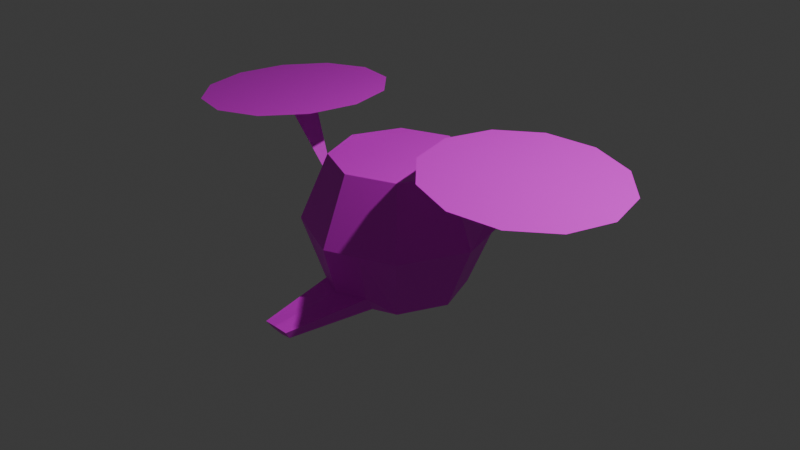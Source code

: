 # Source: enemy3.blend  (saved by Blender 4.5.90; exported with 4.5.12 LTS)
import bpy
from mathutils import Matrix  # noqa: F401  (used for matrix-valued properties, if any)

bpy.ops.wm.read_factory_settings(use_empty=True)
scene = bpy.context.scene
scene.name = 'Scene'

# ---- collections
col_collection = bpy.data.collections.new('Collection'); scene.collection.children.link(col_collection)

# ---- images (referenced by path relative to the original .blend; pixels are not part of the script)
import os
ASSET_DIR = os.environ.get("B2B_ASSET_DIR", "")  # directory of the original .blend (textures are referenced by path, not embedded)
HERE = os.path.dirname(os.path.abspath(__file__))  # packed textures are extracted next to this script under _unpacked/

def load_image(name, relpath, width, height, colorspace="sRGB"):
    """Load a texture the original file referenced (path relative to the .blend, or extracted next to this script)."""
    p = next((c for c in (os.path.join(HERE, relpath), os.path.join(ASSET_DIR, relpath)) if relpath and os.path.exists(c)), "")
    if p:
        img = bpy.data.images.load(p, check_existing=True)
        img.name = name
    else:  # same state as the original file: an image datablock whose file is absent (Cycles renders it pink)
        img = bpy.data.images.new(name, width, height)
        img.source = "FILE"
        img.filepath = "//" + (relpath or name)
    img.colorspace_settings.name = colorspace
    return img
img_enemy3 = load_image('enemy3', 'enemy3.png', 1024, 1024, 'sRGB')

# ---- materials (node trees are filled in below, after node groups)
mat_material = bpy.data.materials.new('Material')
mat_material.alpha_threshold = 0.0
mat_material.roughness = 0.5
mat_material.line_color = (0.0, 0.0, 0.0, 1.0)

# ---- material node trees
mat_material.use_nodes = True; mat_material.node_tree.nodes.clear()
_N = mat_material.node_tree.nodes; _L = mat_material.node_tree.links
n0 = _N.new('ShaderNodeOutputMaterial'); n0.name = 'Material Output'; n0.location = (200, 100)
n1 = _N.new('ShaderNodeBsdfPrincipled'); n1.name = 'Principled BSDF'; n1.location = (-200, 100)
n1.inputs[3].default_value = 1.45
n2 = _N.new('ShaderNodeTexImage'); n2.name = 'Image Texture'; n2.location = (-490, 80)
n2.image = img_enemy3
_L.new(n1.outputs[0], n0.inputs[0])
_L.new(n2.outputs[0], n1.inputs[0])
n0.is_active_output = True

# ---- world
world_world = bpy.data.worlds.new('World'); scene.world = world_world
world_world.use_nodes = True; world_world.node_tree.nodes.clear()
_N = world_world.node_tree.nodes; _L = world_world.node_tree.links
n0 = _N.new('ShaderNodeOutputWorld'); n0.name = 'World Output'; n0.location = (200, 100)
n1 = _N.new('ShaderNodeBackground'); n1.name = 'Background'; n1.location = (-200, 100)
n1.inputs[0].default_value = (0.05088, 0.05088, 0.05088, 1.0)
_L.new(n1.outputs[0], n0.inputs[0])
n0.is_active_output = True
world_world.color = (0.05088, 0.05088, 0.05088)
world_world.sun_shadow_jitter_overblur = 0.0

# ---- cameras
cam_camera = bpy.data.cameras.new('Camera')
cam_camera.clip_end = 100.0
cam_camera.ortho_scale = 7.314

# ---- lights
light_light = bpy.data.lights.new('Light', 'POINT')
light_light.energy = 1000.0
light_light.shadow_soft_size = 0.1

# ---- meshes
me_sphere = bpy.data.meshes.new('Sphere')
me_sphere.from_pydata([(0.5, 0.5, 0.7071), (0.7071, 0.7071, 0.0), (0.5, 0.5, -0.7071), (0.7071, 0.0, 0.7071), (1.0, 0.0, 0.0), (0.7071, 0.0, -0.7071), (0.5, -0.5, 0.7071), (0.7071, -0.7071, 0.0), (0.5, -0.5, -0.7071), (0.0, -0.7071, 0.7071), (0.0, -1.0, 0.0), (0.0, -0.7071, -0.7071), (-0.5, -0.5, 0.7071), (-0.7071, -0.7071, 0.0), (-0.5, -0.5, -0.7071), (0.0, 0.0, -1.0), (-0.7071, 0.0, 0.7071), (-1.0, 0.0, 0.0), (-0.7071, 0.0, -0.7071), (-0.5, 0.5, 0.7071), (-0.7071, 0.7071, 0.0), (-0.5, 0.5, -0.7071), (0.0, 0.7071, 0.7071), (0.0, 1.0, 0.0), (0.0, 0.7071, -0.7071), (1.589, 0.2, 0.9835), (-1.589, 0.2, 0.9835), (1.575, -0.2, 0.974), (-1.575, -0.2, 0.974), (1.81, 0.0, 0.9646), (-1.81, 0.0, 0.9646), (0.25, -0.6036, -0.7071), (0.3536, -0.8536, 0.0), (-0.25, -0.6036, -0.7071), (-0.3536, -0.8536, 0.0), (0.0, -0.8536, -0.5235), (-0.3018, -0.7286, -0.5235), (0.3018, -0.7286, -0.5235), (-0.002199, -1.542, -0.7107), (0.1235, -1.544, -0.6978), (-0.1279, -1.544, -0.6978), (-0.002199, -1.616, -0.5925), (-0.1539, -1.606, -0.6054), (0.1496, -1.606, -0.6054)], [], [(24, 23, 1, 2), (15, 24, 2), (23, 22, 0, 1), (2, 1, 4, 5), (15, 2, 5), (1, 0, 3, 4), (5, 4, 7, 8), (15, 5, 8), (4, 3, 6, 7), (15, 8, 31, 11), (7, 6, 9, 10, 32), (15, 11, 33, 14), (10, 9, 12, 13, 34), (14, 13, 17, 18), (15, 14, 18), (13, 12, 16, 17), (17, 16, 19, 20), (18, 17, 20, 21), (3, 0, 22, 19, 16, 12, 9, 6), (15, 18, 21), (15, 21, 24), (20, 19, 22, 23), (21, 20, 23, 24), (27, 29, 4), (25, 4, 29), (29, 27, 25), (25, 27, 4), (26, 28, 30), (28, 17, 30), (26, 17, 28), (26, 30, 17), (34, 36, 35, 10), (34, 13, 14, 33, 36), (32, 10, 35, 37), (31, 8, 7, 32, 37), (37, 35, 41, 43), (11, 31, 39, 38), (40, 38, 41, 42), (39, 43, 41, 38), (36, 33, 40, 42), (31, 37, 43, 39), (33, 11, 38, 40), (35, 36, 42, 41)])
_uv = me_sphere.uv_layers.new(name='UVMap')
_uv.uv.foreach_set('vector', [0.3048, 0.1415, 0.3048, 0.2374, 0.2569, 0.2374, 0.2569, 0.1415, 0.2808, 0.04572, 0.3048, 0.1415, 0.2569, 0.1415, 0.3048, 0.2374, 0.3048, 0.3332, 0.2569, 0.3332, 0.2569, 0.2374, 0.2569, 0.1415, 0.2569, 0.2374, 0.209, 0.2374, 0.209, 0.1415, 0.2329, 0.04572, 0.2569, 0.1415, 0.209, 0.1415, 0.2569, 0.2374, 0.2569, 0.3332, 0.209, 0.3332, 0.209, 0.2374, 0.209, 0.1415, 0.209, 0.2374, 0.1611, 0.1655, 0.1611, 0.1415, 0.185, 0.04572, 0.209, 0.1415, 0.1611, 0.1415, 0.209, 0.2374, 0.209, 0.3332, 0.1611, 0.3332, 0.1611, 0.2374, 0.1371, 0.04572, 0.1611, 0.1415, 0.1371, 0.1415, 0.1132, 0.1415, 0.9707, 0.7363, 0.9707, 0.9863, 0.8457, 0.9863, 0.8457, 0.7363, 0.9082, 0.7363, 0.08921, 0.04572, 0.1132, 0.1415, 0.08921, 0.1415, 0.06526, 0.1415, 0.8457, 0.7363, 0.8457, 0.9863, 0.7207, 0.9863, 0.7207, 0.7363, 0.7832, 0.7363, 0.06526, 0.1415, 0.06526, 0.2374, 0.01735, 0.2374, 0.01735, 0.1415, 0.0413, 0.04572, 0.06526, 0.1415, 0.01735, 0.1415, 0.06526, 0.2374, 0.06526, 0.3332, 0.01735, 0.3332, 0.01735, 0.2374, 0.4006, 0.2374, 0.4006, 0.3332, 0.3527, 0.3332, 0.3527, 0.2374, 0.4006, 0.1415, 0.4006, 0.2374, 0.3527, 0.2374, 0.3527, 0.1415, 0.209, 0.3332, 0.2569, 0.3332, 0.3048, 0.3332, 0.3527, 0.3332, 0.01735, 0.3332, 0.06526, 0.3332, 0.1132, 0.3332, 0.1611, 0.3332, 0.3767, 0.04572, 0.4006, 0.1415, 0.3527, 0.1415, 0.3288, 0.04572, 0.3527, 0.1415, 0.3048, 0.1415, 0.3527, 0.2374, 0.3527, 0.3332, 0.3048, 0.3332, 0.3048, 0.2374, 0.3527, 0.1415, 0.3527, 0.2374, 0.3048, 0.2374, 0.3048, 0.1415, 0.01735, 0.04572, 0.01735, 0.04572, 0.01735, 0.04572, 0.01735, 0.04572, 0.01735, 0.04572, 0.01735, 0.04572, 0.01735, 0.04572, 0.01735, 0.04572, 0.01735, 0.04572, 0.01735, 0.04572, 0.01735, 0.04572, 0.01735, 0.04572, 0.01735, 0.04572, 0.01735, 0.04572, 0.01735, 0.04572, 0.01735, 0.04572, 0.01735, 0.04572, 0.01735, 0.04572, 0.01735, 0.04572, 0.01735, 0.04572, 0.01735, 0.04572, 0.01735, 0.04572, 0.01735, 0.04572, 0.01735, 0.04572, 0.08921, 0.2374, 0.01735, 0.04572, 0.01735, 0.04572, 0.1132, 0.2374, 0.08921, 0.2374, 0.06526, 0.2374, 0.06526, 0.1415, 0.08921, 0.1415, 0.01735, 0.04572, 0.1371, 0.2374, 0.1132, 0.2374, 0.01735, 0.04572, 0.01735, 0.04572, 0.1371, 0.1415, 0.1611, 0.1415, 0.1611, 0.2374, 0.1371, 0.2374, 0.01735, 0.04572, 0.5433, 0.03435, 0.6261, 0.06848, 0.6267, 0.2785, 0.585, 0.2762, 0.7775, 0.2839, 0.7089, 0.3123, 0.7436, 0.05441, 0.7781, 0.05474, 0.8125, 0.05441, 0.7781, 0.05474, 0.7781, 0.03435, 0.8197, 0.03702, 0.7436, 0.05441, 0.7364, 0.03702, 0.7781, 0.03435, 0.7781, 0.05474, 0.9528, 0.2782, 0.8995, 0.3108, 0.8995, 0.05078, 0.9263, 0.03435, 0.8995, 0.311, 0.846, 0.2784, 0.8726, 0.03435, 0.8995, 0.05074, 0.846, 0.3123, 0.7775, 0.2839, 0.7781, 0.05474, 0.8125, 0.05441, 0.6261, 0.06848, 0.7089, 0.03435, 0.6683, 0.2762, 0.6267, 0.2785])
me_sphere.materials.append(mat_material)
me_sphere.update()
me_circle = bpy.data.meshes.new('Circle')
me_circle.from_pydata([(-1.622, 1.0, 0.9826), (-2.121, 0.866, 0.9434), (-2.486, 0.5, 0.9147), (-2.619, 1.125e-08, 0.9042), (-2.486, -0.5, 0.9147), (-2.121, -0.866, 0.9434), (-1.622, -1.0, 0.9826), (-1.124, -0.866, 1.022), (-0.7589, -0.5, 1.05), (-0.6253, -9.814e-09, 1.061), (-0.7589, 0.5, 1.05), (-1.124, 0.866, 1.022)], [], [(1, 2, 3, 4, 5, 6, 7, 8, 9, 10, 11, 0)])
_uv = me_circle.uv_layers.new(name='UVMap')
_uv.uv.foreach_set('vector', [0.6926, 0.5865, 0.6531, 0.655, 0.5845, 0.6946, 0.5053, 0.6946, 0.4368, 0.655, 0.3972, 0.5865, 0.3972, 0.5073, 0.4368, 0.4387, 0.5053, 0.3992, 0.5845, 0.3992, 0.6531, 0.4387, 0.6926, 0.5073])
me_circle.materials.append(mat_material)
me_circle.update()

# ---- objects
ob_light = bpy.data.objects.new('Light', light_light)
ob_camera = bpy.data.objects.new('Camera', cam_camera)
ob_body = bpy.data.objects.new('Body', me_sphere)
ob_blades = bpy.data.objects.new('Blades', me_circle)

# ---- transforms, parenting, visibility, modifiers, constraints
ob_light.location = (4.076, 1.005, 5.904)
ob_light.rotation_euler = (0.6503, 0.05522, 1.866)
ob_light.lock_rotations_4d = False
ob_light.empty_display_type = 'ARROWS'
ob_light.color = (0.0, 0.0, 0.0, 0.0)
ob_light.lineart.crease_threshold = 0.0
ob_camera.location = (7.359, -6.926, 4.958)
ob_camera.rotation_euler = (1.109, 0.0, 0.8149)
ob_camera.lock_rotations_4d = False
ob_camera.empty_display_type = 'ARROWS'
ob_camera.color = (0.0, 0.0, 0.0, 0.0)
ob_camera.display_type = 'WIRE'
ob_camera.lineart.crease_threshold = 0.0
ob_body.location = (0.0, 0.0, 0.0)
ob_blades.location = (0.0, 0.0, 0.0)
_m = ob_blades.modifiers.new('Mirror', 'MIRROR')

# ---- collection membership
col_collection.objects.link(ob_light)
col_collection.objects.link(ob_camera)
col_collection.objects.link(ob_body)
col_collection.objects.link(ob_blades)

# ---- scene / render settings (as saved in the file)
scene.camera = ob_camera
scene.frame_start = 1; scene.frame_end = 250; scene.frame_set(1)
scene.render.engine = 'BLENDER_EEVEE_NEXT'
bpy.context.view_layer.update()
